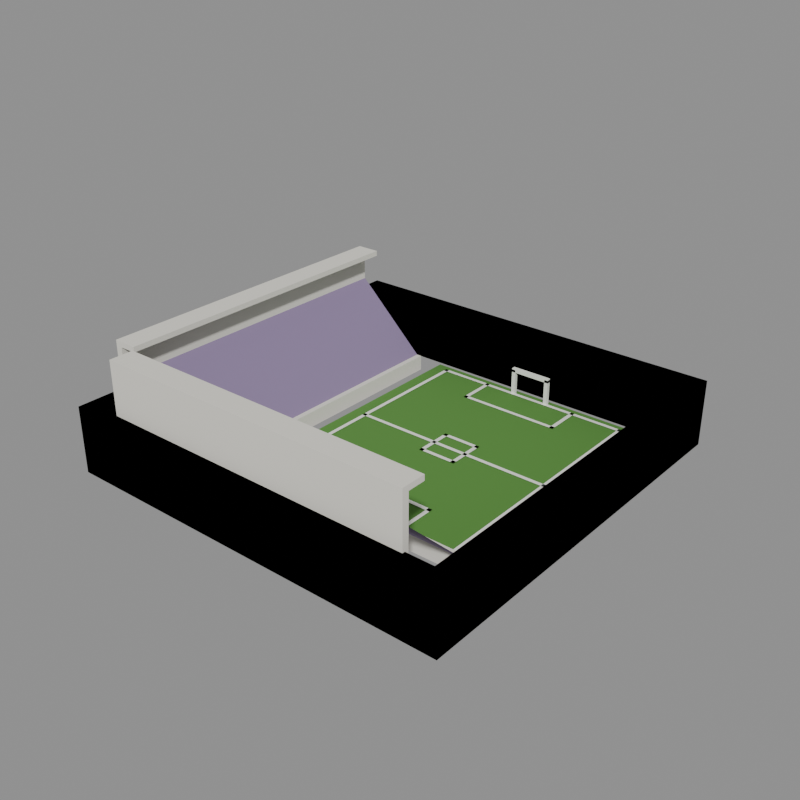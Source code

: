 # Source: house_020.blend  (saved by Blender 5.2.44; exported with 4.5.12 LTS)
import bpy
from mathutils import Matrix  # noqa: F401  (used for matrix-valued properties, if any)

bpy.ops.wm.read_factory_settings(use_empty=True)
scene = bpy.context.scene
scene.name = 'model'

# ---- collections
col_construction_0 = bpy.data.collections.new('construction_0'); scene.collection.children.link(col_construction_0)
col_construction_1 = bpy.data.collections.new('construction_1'); scene.collection.children.link(col_construction_1)
col_construction_2 = bpy.data.collections.new('construction_2'); scene.collection.children.link(col_construction_2)
col_complete = bpy.data.collections.new('complete'); scene.collection.children.link(col_complete)
col_reference = bpy.data.collections.new('reference'); scene.collection.children.link(col_reference)

# ---- materials (node trees are filled in below, after node groups)
mat_brick = bpy.data.materials.new('brick')
mat_brick.diffuse_color = (0.4339, 0.1005, 0.04323, 1.0)
mat_grass = bpy.data.materials.new('grass')
mat_grass.diffuse_color = (0.09463, 0.2633, 0.04696, 1.0)
mat_pitch_line = bpy.data.materials.new('pitch_line')
mat_pitch_line.diffuse_color = (0.89, 0.9114, 0.8276, 1.0)
mat_crowd = bpy.data.materials.new('crowd')
mat_crowd.diffuse_color = (0.2633, 0.196, 0.3424, 1.0)
mat_plaster_white = bpy.data.materials.new('plaster_white')
mat_plaster_white.diffuse_color = (0.7874, 0.7678, 0.6921, 1.0)

# ---- material node trees
mat_brick.use_nodes = True; mat_brick.node_tree.nodes.clear()
_N = mat_brick.node_tree.nodes; _L = mat_brick.node_tree.links
n0 = _N.new('ShaderNodeBsdfPrincipled'); n0.name = 'Principled BSDF'; n0.location = (-200, 100)
n0.inputs[0].default_value = (0.4339, 0.1005, 0.04323, 1.0)
n0.inputs[2].default_value = 1.0
n0.inputs[10].default_value = 0.005
n1 = _N.new('ShaderNodeOutputMaterial'); n1.name = 'Material Output'; n1.location = (200, 100)
_L.new(n0.outputs[0], n1.inputs[0])
n1.is_active_output = True
mat_grass.use_nodes = True; mat_grass.node_tree.nodes.clear()
_N = mat_grass.node_tree.nodes; _L = mat_grass.node_tree.links
n0 = _N.new('ShaderNodeBsdfPrincipled'); n0.name = 'Principled BSDF'; n0.location = (-200, 100)
n0.inputs[0].default_value = (0.09463, 0.2633, 0.04696, 1.0)
n0.inputs[2].default_value = 1.0
n0.inputs[10].default_value = 0.005
n1 = _N.new('ShaderNodeOutputMaterial'); n1.name = 'Material Output'; n1.location = (200, 100)
_L.new(n0.outputs[0], n1.inputs[0])
n1.is_active_output = True
mat_pitch_line.use_nodes = True; mat_pitch_line.node_tree.nodes.clear()
_N = mat_pitch_line.node_tree.nodes; _L = mat_pitch_line.node_tree.links
n0 = _N.new('ShaderNodeBsdfPrincipled'); n0.name = 'Principled BSDF'; n0.location = (-200, 100)
n0.inputs[0].default_value = (0.89, 0.9114, 0.8276, 1.0)
n0.inputs[2].default_value = 1.0
n0.inputs[10].default_value = 0.005
n1 = _N.new('ShaderNodeOutputMaterial'); n1.name = 'Material Output'; n1.location = (200, 100)
_L.new(n0.outputs[0], n1.inputs[0])
n1.is_active_output = True
mat_crowd.use_nodes = True; mat_crowd.node_tree.nodes.clear()
_N = mat_crowd.node_tree.nodes; _L = mat_crowd.node_tree.links
n0 = _N.new('ShaderNodeBsdfPrincipled'); n0.name = 'Principled BSDF'; n0.location = (-200, 100)
n0.inputs[0].default_value = (0.2633, 0.196, 0.3424, 1.0)
n0.inputs[2].default_value = 1.0
n0.inputs[10].default_value = 0.005
n1 = _N.new('ShaderNodeOutputMaterial'); n1.name = 'Material Output'; n1.location = (200, 100)
_L.new(n0.outputs[0], n1.inputs[0])
n1.is_active_output = True
mat_plaster_white.use_nodes = True; mat_plaster_white.node_tree.nodes.clear()
_N = mat_plaster_white.node_tree.nodes; _L = mat_plaster_white.node_tree.links
n0 = _N.new('ShaderNodeBsdfPrincipled'); n0.name = 'Principled BSDF'; n0.location = (-200, 100)
n0.inputs[0].default_value = (0.7874, 0.7678, 0.6921, 1.0)
n0.inputs[2].default_value = 1.0
n0.inputs[10].default_value = 0.005
n1 = _N.new('ShaderNodeOutputMaterial'); n1.name = 'Material Output'; n1.location = (200, 100)
_L.new(n0.outputs[0], n1.inputs[0])
n1.is_active_output = True

# ---- meshes
me_c0_001 = bpy.data.meshes.new('c0.001')
me_c0_001.from_pydata([(1.0, 1.0, 0.0), (15.1, 1.0, 0.0), (15.1, 1.6, 0.0), (1.0, 1.6, 0.0), (1.0, 1.0, 1.25), (15.1, 1.0, 1.25), (15.1, 1.6, 1.25), (1.0, 1.6, 1.25), (16.9, 1.0, 0.0), (31.0, 1.0, 0.0), (31.0, 1.6, 0.0), (16.9, 1.6, 0.0), (16.9, 1.0, 1.25), (31.0, 1.0, 1.25), (31.0, 1.6, 1.25), (16.9, 1.6, 1.25), (1.0, 1.4, 0.0), (15.1, 1.4, 0.0), (15.1, 2.0, 0.0), (1.0, 2.0, 0.0), (1.0, 1.4, 1.25), (15.1, 1.4, 1.25), (15.1, 2.0, 1.25), (1.0, 2.0, 1.25), (16.9, 1.4, 0.0), (31.0, 1.4, 0.0), (31.0, 2.0, 0.0), (16.9, 2.0, 0.0), (16.9, 1.4, 1.25), (31.0, 1.4, 1.25), (31.0, 2.0, 1.25), (16.9, 2.0, 1.25), (1.0, 30.0, 0.0), (15.1, 30.0, 0.0), (15.1, 30.6, 0.0), (1.0, 30.6, 0.0), (1.0, 30.0, 1.25), (15.1, 30.0, 1.25), (15.1, 30.6, 1.25), (1.0, 30.6, 1.25), (16.9, 30.0, 0.0), (31.0, 30.0, 0.0), (31.0, 30.6, 0.0), (16.9, 30.6, 0.0), (16.9, 30.0, 1.25), (31.0, 30.0, 1.25), (31.0, 30.6, 1.25), (16.9, 30.6, 1.25), (1.0, 30.4, 0.0), (15.1, 30.4, 0.0), (15.1, 31.0, 0.0), (1.0, 31.0, 0.0), (1.0, 30.4, 1.25), (15.1, 30.4, 1.25), (15.1, 31.0, 1.25), (1.0, 31.0, 1.25), (16.9, 30.4, 0.0), (31.0, 30.4, 0.0), (31.0, 31.0, 0.0), (16.9, 31.0, 0.0), (16.9, 30.4, 1.25), (31.0, 30.4, 1.25), (31.0, 31.0, 1.25), (16.9, 31.0, 1.25), (1.0, 2.6, 0.0), (1.6, 2.6, 0.0), (1.6, 15.1, 0.0), (1.0, 15.1, 0.0), (1.0, 2.6, 1.25), (1.6, 2.6, 1.25), (1.6, 15.1, 1.25), (1.0, 15.1, 1.25), (1.0, 16.9, 0.0), (1.6, 16.9, 0.0), (1.6, 29.4, 0.0), (1.0, 29.4, 0.0), (1.0, 16.9, 1.25), (1.6, 16.9, 1.25), (1.6, 29.4, 1.25), (1.0, 29.4, 1.25), (1.4, 2.6, 0.0), (2.0, 2.6, 0.0), (2.0, 15.1, 0.0), (1.4, 15.1, 0.0), (1.4, 2.6, 1.25), (2.0, 2.6, 1.25), (2.0, 15.1, 1.25), (1.4, 15.1, 1.25), (1.4, 16.9, 0.0), (2.0, 16.9, 0.0), (2.0, 29.4, 0.0), (1.4, 29.4, 0.0), (1.4, 16.9, 1.25), (2.0, 16.9, 1.25), (2.0, 29.4, 1.25), (1.4, 29.4, 1.25), (30.0, 2.6, 0.0), (30.6, 2.6, 0.0), (30.6, 15.1, 0.0), (30.0, 15.1, 0.0), (30.0, 2.6, 1.25), (30.6, 2.6, 1.25), (30.6, 15.1, 1.25), (30.0, 15.1, 1.25), (30.0, 16.9, 0.0), (30.6, 16.9, 0.0), (30.6, 29.4, 0.0), (30.0, 29.4, 0.0), (30.0, 16.9, 1.25), (30.6, 16.9, 1.25), (30.6, 29.4, 1.25), (30.0, 29.4, 1.25), (30.4, 2.6, 0.0), (31.0, 2.6, 0.0), (31.0, 15.1, 0.0), (30.4, 15.1, 0.0), (30.4, 2.6, 1.25), (31.0, 2.6, 1.25), (31.0, 15.1, 1.25), (30.4, 15.1, 1.25), (30.4, 16.9, 0.0), (31.0, 16.9, 0.0), (31.0, 29.4, 0.0), (30.4, 29.4, 0.0), (30.4, 16.9, 1.25), (31.0, 16.9, 1.25), (31.0, 29.4, 1.25), (30.4, 29.4, 1.25)], [], [(4, 5, 6, 7), (0, 1, 5, 4), (1, 2, 6, 5), (2, 3, 7, 6), (3, 0, 4, 7), (12, 13, 14, 15), (8, 9, 13, 12), (9, 10, 14, 13), (10, 11, 15, 14), (11, 8, 12, 15), (20, 21, 22, 23), (16, 17, 21, 20), (17, 18, 22, 21), (18, 19, 23, 22), (19, 16, 20, 23), (28, 29, 30, 31), (24, 25, 29, 28), (25, 26, 30, 29), (26, 27, 31, 30), (27, 24, 28, 31), (36, 37, 38, 39), (32, 33, 37, 36), (33, 34, 38, 37), (34, 35, 39, 38), (35, 32, 36, 39), (44, 45, 46, 47), (40, 41, 45, 44), (41, 42, 46, 45), (42, 43, 47, 46), (43, 40, 44, 47), (52, 53, 54, 55), (48, 49, 53, 52), (49, 50, 54, 53), (50, 51, 55, 54), (51, 48, 52, 55), (60, 61, 62, 63), (56, 57, 61, 60), (57, 58, 62, 61), (58, 59, 63, 62), (59, 56, 60, 63), (68, 69, 70, 71), (64, 65, 69, 68), (65, 66, 70, 69), (66, 67, 71, 70), (67, 64, 68, 71), (76, 77, 78, 79), (72, 73, 77, 76), (73, 74, 78, 77), (74, 75, 79, 78), (75, 72, 76, 79), (84, 85, 86, 87), (80, 81, 85, 84), (81, 82, 86, 85), (82, 83, 87, 86), (83, 80, 84, 87), (92, 93, 94, 95), (88, 89, 93, 92), (89, 90, 94, 93), (90, 91, 95, 94), (91, 88, 92, 95), (100, 101, 102, 103), (96, 97, 101, 100), (97, 98, 102, 101), (98, 99, 103, 102), (99, 96, 100, 103), (108, 109, 110, 111), (104, 105, 109, 108), (105, 106, 110, 109), (106, 107, 111, 110), (107, 104, 108, 111), (116, 117, 118, 119), (112, 113, 117, 116), (113, 114, 118, 117), (114, 115, 119, 118), (115, 112, 116, 119), (124, 125, 126, 127), (120, 121, 125, 124), (121, 122, 126, 125), (122, 123, 127, 126), (123, 120, 124, 127)])
me_c0_001.materials.append(mat_brick)
me_c0_001.update()
me_c1_001 = bpy.data.meshes.new('c1.001')
me_c1_001.from_pydata([(1.0, 1.0, 0.0), (15.1, 1.0, 0.0), (15.1, 1.6, 0.0), (1.0, 1.6, 0.0), (1.0, 1.0, 3.0), (15.1, 1.0, 3.0), (15.1, 1.6, 3.0), (1.0, 1.6, 3.0), (16.9, 1.0, 0.0), (31.0, 1.0, 0.0), (31.0, 1.6, 0.0), (16.9, 1.6, 0.0), (16.9, 1.0, 3.0), (31.0, 1.0, 3.0), (31.0, 1.6, 3.0), (16.9, 1.6, 3.0), (1.0, 1.4, 0.0), (15.1, 1.4, 0.0), (15.1, 2.0, 0.0), (1.0, 2.0, 0.0), (1.0, 1.4, 3.0), (15.1, 1.4, 3.0), (15.1, 2.0, 3.0), (1.0, 2.0, 3.0), (16.9, 1.4, 0.0), (31.0, 1.4, 0.0), (31.0, 2.0, 0.0), (16.9, 2.0, 0.0), (16.9, 1.4, 3.0), (31.0, 1.4, 3.0), (31.0, 2.0, 3.0), (16.9, 2.0, 3.0), (1.0, 30.0, 0.0), (15.1, 30.0, 0.0), (15.1, 30.6, 0.0), (1.0, 30.6, 0.0), (1.0, 30.0, 3.0), (15.1, 30.0, 3.0), (15.1, 30.6, 3.0), (1.0, 30.6, 3.0), (16.9, 30.0, 0.0), (31.0, 30.0, 0.0), (31.0, 30.6, 0.0), (16.9, 30.6, 0.0), (16.9, 30.0, 3.0), (31.0, 30.0, 3.0), (31.0, 30.6, 3.0), (16.9, 30.6, 3.0), (1.0, 30.4, 0.0), (15.1, 30.4, 0.0), (15.1, 31.0, 0.0), (1.0, 31.0, 0.0), (1.0, 30.4, 3.0), (15.1, 30.4, 3.0), (15.1, 31.0, 3.0), (1.0, 31.0, 3.0), (16.9, 30.4, 0.0), (31.0, 30.4, 0.0), (31.0, 31.0, 0.0), (16.9, 31.0, 0.0), (16.9, 30.4, 3.0), (31.0, 30.4, 3.0), (31.0, 31.0, 3.0), (16.9, 31.0, 3.0), (1.0, 2.6, 0.0), (1.6, 2.6, 0.0), (1.6, 15.1, 0.0), (1.0, 15.1, 0.0), (1.0, 2.6, 3.0), (1.6, 2.6, 3.0), (1.6, 15.1, 3.0), (1.0, 15.1, 3.0), (1.0, 16.9, 0.0), (1.6, 16.9, 0.0), (1.6, 29.4, 0.0), (1.0, 29.4, 0.0), (1.0, 16.9, 3.0), (1.6, 16.9, 3.0), (1.6, 29.4, 3.0), (1.0, 29.4, 3.0), (1.4, 2.6, 0.0), (2.0, 2.6, 0.0), (2.0, 15.1, 0.0), (1.4, 15.1, 0.0), (1.4, 2.6, 3.0), (2.0, 2.6, 3.0), (2.0, 15.1, 3.0), (1.4, 15.1, 3.0), (1.4, 16.9, 0.0), (2.0, 16.9, 0.0), (2.0, 29.4, 0.0), (1.4, 29.4, 0.0), (1.4, 16.9, 3.0), (2.0, 16.9, 3.0), (2.0, 29.4, 3.0), (1.4, 29.4, 3.0), (30.0, 2.6, 0.0), (30.6, 2.6, 0.0), (30.6, 15.1, 0.0), (30.0, 15.1, 0.0), (30.0, 2.6, 3.0), (30.6, 2.6, 3.0), (30.6, 15.1, 3.0), (30.0, 15.1, 3.0), (30.0, 16.9, 0.0), (30.6, 16.9, 0.0), (30.6, 29.4, 0.0), (30.0, 29.4, 0.0), (30.0, 16.9, 3.0), (30.6, 16.9, 3.0), (30.6, 29.4, 3.0), (30.0, 29.4, 3.0), (30.4, 2.6, 0.0), (31.0, 2.6, 0.0), (31.0, 15.1, 0.0), (30.4, 15.1, 0.0), (30.4, 2.6, 3.0), (31.0, 2.6, 3.0), (31.0, 15.1, 3.0), (30.4, 15.1, 3.0), (30.4, 16.9, 0.0), (31.0, 16.9, 0.0), (31.0, 29.4, 0.0), (30.4, 29.4, 0.0), (30.4, 16.9, 3.0), (31.0, 16.9, 3.0), (31.0, 29.4, 3.0), (30.4, 29.4, 3.0)], [], [(4, 5, 6, 7), (0, 1, 5, 4), (1, 2, 6, 5), (2, 3, 7, 6), (3, 0, 4, 7), (12, 13, 14, 15), (8, 9, 13, 12), (9, 10, 14, 13), (10, 11, 15, 14), (11, 8, 12, 15), (20, 21, 22, 23), (16, 17, 21, 20), (17, 18, 22, 21), (18, 19, 23, 22), (19, 16, 20, 23), (28, 29, 30, 31), (24, 25, 29, 28), (25, 26, 30, 29), (26, 27, 31, 30), (27, 24, 28, 31), (36, 37, 38, 39), (32, 33, 37, 36), (33, 34, 38, 37), (34, 35, 39, 38), (35, 32, 36, 39), (44, 45, 46, 47), (40, 41, 45, 44), (41, 42, 46, 45), (42, 43, 47, 46), (43, 40, 44, 47), (52, 53, 54, 55), (48, 49, 53, 52), (49, 50, 54, 53), (50, 51, 55, 54), (51, 48, 52, 55), (60, 61, 62, 63), (56, 57, 61, 60), (57, 58, 62, 61), (58, 59, 63, 62), (59, 56, 60, 63), (68, 69, 70, 71), (64, 65, 69, 68), (65, 66, 70, 69), (66, 67, 71, 70), (67, 64, 68, 71), (76, 77, 78, 79), (72, 73, 77, 76), (73, 74, 78, 77), (74, 75, 79, 78), (75, 72, 76, 79), (84, 85, 86, 87), (80, 81, 85, 84), (81, 82, 86, 85), (82, 83, 87, 86), (83, 80, 84, 87), (92, 93, 94, 95), (88, 89, 93, 92), (89, 90, 94, 93), (90, 91, 95, 94), (91, 88, 92, 95), (100, 101, 102, 103), (96, 97, 101, 100), (97, 98, 102, 101), (98, 99, 103, 102), (99, 96, 100, 103), (108, 109, 110, 111), (104, 105, 109, 108), (105, 106, 110, 109), (106, 107, 111, 110), (107, 104, 108, 111), (116, 117, 118, 119), (112, 113, 117, 116), (113, 114, 118, 117), (114, 115, 119, 118), (115, 112, 116, 119), (124, 125, 126, 127), (120, 121, 125, 124), (121, 122, 126, 125), (122, 123, 127, 126), (123, 120, 124, 127)])
me_c1_001.materials.append(mat_brick)
me_c1_001.update()
me_c2_001 = bpy.data.meshes.new('c2.001')
me_c2_001.from_pydata([(1.0, 1.0, 0.0), (31.0, 1.0, 0.0), (31.0, 2.0, 0.0), (1.0, 2.0, 0.0), (1.0, 1.0, 5.0), (31.0, 1.0, 5.0), (31.0, 2.0, 5.0), (1.0, 2.0, 5.0), (1.0, 30.0, 0.0), (31.0, 30.0, 0.0), (31.0, 31.0, 0.0), (1.0, 31.0, 0.0), (1.0, 30.0, 5.0), (31.0, 30.0, 5.0), (31.0, 31.0, 5.0), (1.0, 31.0, 5.0), (1.0, 2.0, 0.0), (2.0, 2.0, 0.0), (2.0, 30.0, 0.0), (1.0, 30.0, 0.0), (1.0, 2.0, 5.0), (2.0, 2.0, 5.0), (2.0, 30.0, 5.0), (1.0, 30.0, 5.0), (30.0, 2.0, 0.0), (31.0, 2.0, 0.0), (31.0, 30.0, 0.0), (30.0, 30.0, 0.0), (30.0, 2.0, 5.0), (31.0, 2.0, 5.0), (31.0, 30.0, 5.0), (30.0, 30.0, 5.0)], [], [(4, 5, 6, 7), (0, 1, 5, 4), (1, 2, 6, 5), (2, 3, 7, 6), (3, 0, 4, 7), (12, 13, 14, 15), (8, 9, 13, 12), (9, 10, 14, 13), (10, 11, 15, 14), (11, 8, 12, 15), (20, 21, 22, 23), (16, 17, 21, 20), (17, 18, 22, 21), (18, 19, 23, 22), (19, 16, 20, 23), (28, 29, 30, 31), (24, 25, 29, 28), (25, 26, 30, 29), (26, 27, 31, 30), (27, 24, 28, 31)])
me_c2_001.materials.append(mat_brick)
me_c2_001.update()
me_done_001 = bpy.data.meshes.new('done.001')
me_done_001.from_pydata([(1.0, 1.0, 0.0), (31.0, 1.0, 0.0), (31.0, 2.0, 0.0), (1.0, 2.0, 0.0), (1.0, 1.0, 5.0), (31.0, 1.0, 5.0), (31.0, 2.0, 5.0), (1.0, 2.0, 5.0), (1.0, 30.0, 0.0), (31.0, 30.0, 0.0), (31.0, 31.0, 0.0), (1.0, 31.0, 0.0), (1.0, 30.0, 5.0), (31.0, 30.0, 5.0), (31.0, 31.0, 5.0), (1.0, 31.0, 5.0), (1.0, 2.0, 0.0), (2.0, 2.0, 0.0), (2.0, 30.0, 0.0), (1.0, 30.0, 0.0), (1.0, 2.0, 5.0), (2.0, 2.0, 5.0), (2.0, 30.0, 5.0), (1.0, 30.0, 5.0), (30.0, 2.0, 0.0), (31.0, 2.0, 0.0), (31.0, 30.0, 0.0), (30.0, 30.0, 0.0), (30.0, 2.0, 5.0), (31.0, 2.0, 5.0), (31.0, 30.0, 5.0), (30.0, 30.0, 5.0), (9.0, 8.5, 0.14), (27.0, 8.5, 0.14), (27.0, 29.5, 0.14), (9.0, 29.5, 0.14), (10.0, 9.0, 0.2), (26.0, 9.0, 0.2), (26.0, 9.3, 0.2), (10.0, 9.3, 0.2), (10.0, 28.7, 0.2), (26.0, 28.7, 0.2), (26.0, 29.0, 0.2), (10.0, 29.0, 0.2), (10.0, 9.0, 0.2), (10.3, 9.0, 0.2), (10.3, 29.0, 0.2), (10.0, 29.0, 0.2), (25.7, 9.0, 0.2), (26.0, 9.0, 0.2), (26.0, 29.0, 0.2), (25.7, 29.0, 0.2), (10.0, 18.85, 0.2), (26.0, 18.85, 0.2), (26.0, 19.15, 0.2), (10.0, 19.15, 0.2), (14.0, 9.0, 0.2), (14.3, 9.0, 0.2), (14.3, 12.0, 0.2), (14.0, 12.0, 0.2), (21.7, 9.0, 0.2), (22.0, 9.0, 0.2), (22.0, 12.0, 0.2), (21.7, 12.0, 0.2), (14.0, 11.7, 0.2), (22.0, 11.7, 0.2), (22.0, 12.0, 0.2), (14.0, 12.0, 0.2), (14.0, 26.0, 0.2), (14.3, 26.0, 0.2), (14.3, 29.0, 0.2), (14.0, 29.0, 0.2), (21.7, 26.0, 0.2), (22.0, 26.0, 0.2), (22.0, 29.0, 0.2), (21.7, 29.0, 0.2), (14.0, 26.0, 0.2), (22.0, 26.0, 0.2), (22.0, 26.3, 0.2), (14.0, 26.3, 0.2), (16.5, 17.5, 0.2), (19.5, 17.5, 0.2), (19.5, 17.8, 0.2), (16.5, 17.8, 0.2), (16.5, 20.2, 0.2), (19.5, 20.2, 0.2), (19.5, 20.5, 0.2), (16.5, 20.5, 0.2), (16.5, 17.5, 0.2), (16.8, 17.5, 0.2), (16.8, 20.5, 0.2), (16.5, 20.5, 0.2), (19.2, 17.5, 0.2), (19.5, 17.5, 0.2), (19.5, 20.5, 0.2), (19.2, 20.5, 0.2), (16.4, 8.85, 0.0), (16.7, 8.85, 0.0), (16.7, 9.15, 0.0), (16.4, 9.15, 0.0), (16.4, 8.85, 2.2), (16.7, 8.85, 2.2), (16.7, 9.15, 2.2), (16.4, 9.15, 2.2), (19.3, 8.85, 0.0), (19.6, 8.85, 0.0), (19.6, 9.15, 0.0), (19.3, 9.15, 0.0), (19.3, 8.85, 2.2), (19.6, 8.85, 2.2), (19.6, 9.15, 2.2), (19.3, 9.15, 2.2), (16.4, 8.85, 2.0), (19.6, 8.85, 2.0), (19.6, 9.15, 2.0), (16.4, 9.15, 2.0), (16.4, 8.85, 2.3), (19.6, 8.85, 2.3), (19.6, 9.15, 2.3), (16.4, 9.15, 2.3), (16.4, 28.85, 0.0), (16.7, 28.85, 0.0), (16.7, 29.15, 0.0), (16.4, 29.15, 0.0), (16.4, 28.85, 2.2), (16.7, 28.85, 2.2), (16.7, 29.15, 2.2), (16.4, 29.15, 2.2), (19.3, 28.85, 0.0), (19.6, 28.85, 0.0), (19.6, 29.15, 0.0), (19.3, 29.15, 0.0), (19.3, 28.85, 2.2), (19.6, 28.85, 2.2), (19.6, 29.15, 2.2), (19.3, 29.15, 2.2), (16.4, 28.85, 2.0), (19.6, 28.85, 2.0), (19.6, 29.15, 2.0), (16.4, 29.15, 2.0), (16.4, 28.85, 2.3), (19.6, 28.85, 2.3), (19.6, 29.15, 2.3), (16.4, 29.15, 2.3), (4.0, 8.0, 1.0), (28.0, 8.0, 1.0), (28.0, 2.2, 6.5), (4.0, 2.2, 6.5), (4.0, 1.8, 8.6), (28.0, 1.8, 8.6), (28.0, 3.6, 8.6), (4.0, 3.6, 8.6), (4.0, 1.8, 9.0), (28.0, 1.8, 9.0), (28.0, 3.6, 9.0), (4.0, 3.6, 9.0), (4.0, 1.8, 0.0), (28.0, 1.8, 0.0), (28.0, 2.3, 0.0), (4.0, 2.3, 0.0), (4.0, 1.8, 8.6), (28.0, 1.8, 8.6), (28.0, 2.3, 8.6), (4.0, 2.3, 8.6), (4.0, 7.8, 0.0), (28.0, 7.8, 0.0), (28.0, 8.2, 0.0), (4.0, 8.2, 0.0), (4.0, 7.8, 1.2), (28.0, 7.8, 1.2), (28.0, 8.2, 1.2), (4.0, 8.2, 1.2), (8.0, 28.0, 1.0), (8.0, 4.0, 1.0), (2.2, 4.0, 6.5), (2.2, 28.0, 6.5), (1.8, 4.0, 8.6), (3.6, 4.0, 8.6), (3.6, 28.0, 8.6), (1.8, 28.0, 8.6), (1.8, 4.0, 9.0), (3.6, 4.0, 9.0), (3.6, 28.0, 9.0), (1.8, 28.0, 9.0), (1.8, 4.0, 0.0), (2.3, 4.0, 0.0), (2.3, 28.0, 0.0), (1.8, 28.0, 0.0), (1.8, 4.0, 8.6), (2.3, 4.0, 8.6), (2.3, 28.0, 8.6), (1.8, 28.0, 8.6), (7.8, 4.0, 0.0), (8.2, 4.0, 0.0), (8.2, 28.0, 0.0), (7.8, 28.0, 0.0), (7.8, 4.0, 1.2), (8.2, 4.0, 1.2), (8.2, 28.0, 1.2), (7.8, 28.0, 1.2)], [], [(4, 5, 6, 7), (0, 1, 5, 4), (1, 2, 6, 5), (2, 3, 7, 6), (3, 0, 4, 7), (12, 13, 14, 15), (8, 9, 13, 12), (9, 10, 14, 13), (10, 11, 15, 14), (11, 8, 12, 15), (20, 21, 22, 23), (16, 17, 21, 20), (17, 18, 22, 21), (18, 19, 23, 22), (19, 16, 20, 23), (28, 29, 30, 31), (24, 25, 29, 28), (25, 26, 30, 29), (26, 27, 31, 30), (27, 24, 28, 31), (32, 33, 34, 35), (36, 37, 38, 39), (40, 41, 42, 43), (44, 45, 46, 47), (48, 49, 50, 51), (52, 53, 54, 55), (56, 57, 58, 59), (60, 61, 62, 63), (64, 65, 66, 67), (68, 69, 70, 71), (72, 73, 74, 75), (76, 77, 78, 79), (80, 81, 82, 83), (84, 85, 86, 87), (88, 89, 90, 91), (92, 93, 94, 95), (100, 101, 102, 103), (96, 97, 101, 100), (97, 98, 102, 101), (98, 99, 103, 102), (99, 96, 100, 103), (108, 109, 110, 111), (104, 105, 109, 108), (105, 106, 110, 109), (106, 107, 111, 110), (107, 104, 108, 111), (116, 117, 118, 119), (112, 113, 117, 116), (113, 114, 118, 117), (114, 115, 119, 118), (115, 112, 116, 119), (124, 125, 126, 127), (120, 121, 125, 124), (121, 122, 126, 125), (122, 123, 127, 126), (123, 120, 124, 127), (132, 133, 134, 135), (128, 129, 133, 132), (129, 130, 134, 133), (130, 131, 135, 134), (131, 128, 132, 135), (140, 141, 142, 143), (136, 137, 141, 140), (137, 138, 142, 141), (138, 139, 143, 142), (139, 136, 140, 143), (144, 145, 146, 147), (152, 153, 154, 155), (148, 149, 153, 152), (149, 150, 154, 153), (150, 151, 155, 154), (151, 148, 152, 155), (160, 161, 162, 163), (156, 157, 161, 160), (157, 158, 162, 161), (158, 159, 163, 162), (159, 156, 160, 163), (168, 169, 170, 171), (164, 165, 169, 168), (165, 166, 170, 169), (166, 167, 171, 170), (167, 164, 168, 171), (172, 173, 174, 175), (180, 181, 182, 183), (176, 177, 181, 180), (177, 178, 182, 181), (178, 179, 183, 182), (179, 176, 180, 183), (188, 189, 190, 191), (184, 185, 189, 188), (185, 186, 190, 189), (186, 187, 191, 190), (187, 184, 188, 191), (196, 197, 198, 199), (192, 193, 197, 196), (193, 194, 198, 197), (194, 195, 199, 198), (195, 192, 196, 199)])
me_done_001.polygons.foreach_set('material_index', [0, 0, 0, 0, 0, 0, 0, 0, 0, 0, 0, 0, 0, 0, 0, 0, 0, 0, 0, 0, 1, 2, 2, 2, 2, 2, 2, 2, 2, 2, 2, 2, 2, 2, 2, 2, 2, 2, 2, 2, 2, 2, 2, 2, 2, 2, 2, 2, 2, 2, 2, 2, 2, 2, 2, 2, 2, 2, 2, 2, 2, 2, 2, 2, 2, 2, 3, 4, 4, 4, 4, 4, 4, 4, 4, 4, 4, 4, 4, 4, 4, 4, 3, 4, 4, 4, 4, 4, 4, 4, 4, 4, 4, 4, 4, 4, 4, 4])
me_done_001.materials.append(mat_brick)
me_done_001.materials.append(mat_grass)
me_done_001.materials.append(mat_pitch_line)
me_done_001.materials.append(mat_crowd)
me_done_001.materials.append(mat_plaster_white)
me_done_001.update()
me_footprint = bpy.data.meshes.new('footprint')
me_footprint.from_pydata([(0.0, 0.0, 0.0), (32.0, 0.0, 0.0), (32.0, 32.0, 0.0), (0.0, 32.0, 0.0)], [(0, 1), (1, 2), (2, 3), (3, 0)], [])
me_footprint.update()

# ---- objects
ob_c0 = bpy.data.objects.new('c0', me_c0_001)
ob_c1 = bpy.data.objects.new('c1', me_c1_001)
ob_c2 = bpy.data.objects.new('c2', me_c2_001)
ob_done = bpy.data.objects.new('done', me_done_001)
ob_footprint = bpy.data.objects.new('footprint', me_footprint)
ob_tile_0_0 = bpy.data.objects.new('tile_0_0', None)
ob_tile_0_1 = bpy.data.objects.new('tile_0_1', None)
ob_tile_1_0 = bpy.data.objects.new('tile_1_0', None)
ob_tile_1_1 = bpy.data.objects.new('tile_1_1', None)
ob_reference_image = bpy.data.objects.new('reference_image', None)

# ---- transforms, parenting, visibility, modifiers, constraints
ob_c0.location = (0.0, 0.0, 0.0)
ob_c1.location = (0.0, 0.0, 0.0)
ob_c2.location = (0.0, 0.0, 0.0)
ob_done.location = (0.0, 0.0, 0.0)
ob_footprint.location = (0.0, 0.0, 0.0)
ob_tile_0_0.location = (0.0, 0.0, 0.0)
ob_tile_0_1.location = (0.0, 16.0, 0.0)
ob_tile_1_0.location = (16.0, 0.0, 0.0)
ob_tile_1_1.location = (16.0, 16.0, 0.0)
ob_reference_image.location = (60.0, -60.0, 20.0)
ob_reference_image.rotation_euler = (1.047, 0.0, 2.356)
ob_reference_image.empty_display_type = 'IMAGE'
ob_reference_image.empty_display_size = 40.0

# ---- collection membership
col_construction_0.objects.link(ob_c0)
col_construction_1.objects.link(ob_c1)
col_construction_2.objects.link(ob_c2)
col_complete.objects.link(ob_done)
col_reference.objects.link(ob_footprint)
col_reference.objects.link(ob_tile_0_0)
col_reference.objects.link(ob_tile_0_1)
col_reference.objects.link(ob_tile_1_0)
col_reference.objects.link(ob_tile_1_1)
col_reference.objects.link(ob_reference_image)

# ---- scene / render settings (as saved in the file)
scene.frame_start = 1; scene.frame_end = 250; scene.frame_set(1)
scene.render.engine = 'BLENDER_WORKBENCH'
scene.render.resolution_x = 512
scene.render.resolution_y = 512
scene.render.film_transparent = True
scene.render.bake_bias = 0.0
scene.render.bake_samples = 0
scene.render.compositor_device = 'GPU'
scene.eevee.use_volume_custom_range = False
scene.eevee.fast_gi_thickness_near = 0.1
scene.eevee.fast_gi_thickness_far = 0.0
scene.eevee.ray_tracing_options.screen_trace_thickness = 0.1
bpy.context.view_layer.update()

# ---- added for rendering (the .blend has no active camera and no usable light): camera, sun + grey world if the file has none
cam_auto = bpy.data.cameras.new('AutoCamera')
cam_auto.lens = 50.0
cam_auto.sensor_width = 36.0
cam_auto.clip_end = 1000.0
ob_auto_camera = bpy.data.objects.new('AutoCamera', cam_auto)
scene.collection.objects.link(ob_auto_camera)
ob_auto_camera.location = (58.6909, -35.229, 38.6527)
ob_auto_camera.rotation_euler = (1.09748, -7.21219e-08, 0.694738)
scene.camera = ob_auto_camera
light_auto_sun = bpy.data.lights.new('AutoSun', 'SUN')
light_auto_sun.energy = 3.0
light_auto_sun.angle = 0.0523599
ob_auto_sun = bpy.data.objects.new('AutoSun', light_auto_sun)
scene.collection.objects.link(ob_auto_sun)
ob_auto_sun.rotation_euler = (0.872665, 0.174533, 0.523599)
if scene.world is None:
    world_auto = bpy.data.worlds.new('AutoWorld')
    world_auto.color = (0.3, 0.3, 0.3)
    scene.world = world_auto
bpy.context.view_layer.update()
